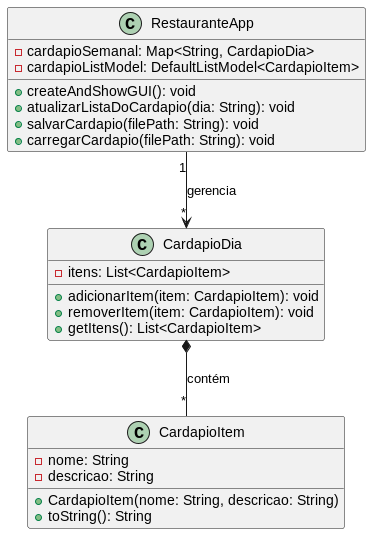

The diagram above was rendered by PlantUML. Its source (embedded in the PNG):
@startuml
class CardapioDia {
    - itens: List<CardapioItem>
    + adicionarItem(item: CardapioItem): void
    + removerItem(item: CardapioItem): void
    + getItens(): List<CardapioItem>
}

class CardapioItem {
    - nome: String
    - descricao: String
    + CardapioItem(nome: String, descricao: String)
    + toString(): String
}

class RestauranteApp {
    - cardapioSemanal: Map<String, CardapioDia>
    - cardapioListModel: DefaultListModel<CardapioItem>
    + createAndShowGUI(): void
    + atualizarListaDoCardapio(dia: String): void
    + salvarCardapio(filePath: String): void
    + carregarCardapio(filePath: String): void
}

CardapioDia *-- "*" CardapioItem : contém
RestauranteApp "1" --> "*" CardapioDia : gerencia
@enduml